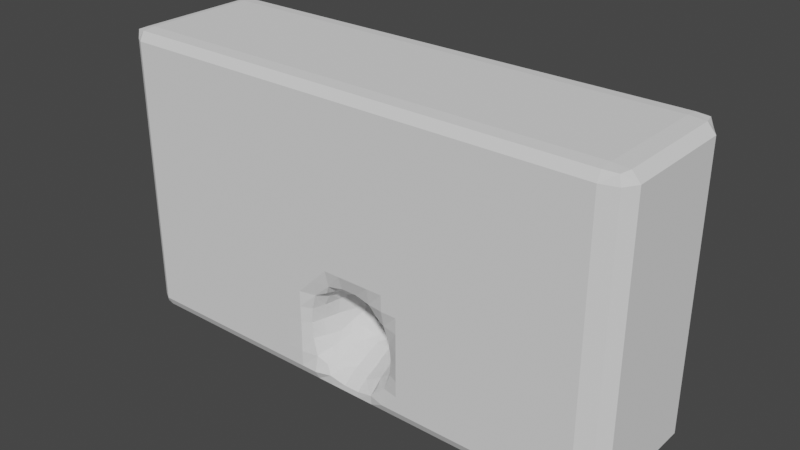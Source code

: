# Source: SM_Wall.blend  (saved by Blender 2.80.64; exported with 4.5.12 LTS)
import bpy
from mathutils import Matrix  # noqa: F401  (used for matrix-valued properties, if any)

bpy.ops.wm.read_factory_settings(use_empty=True)
scene = bpy.context.scene
scene.name = 'Scene'

# ---- collections
col_collection = bpy.data.collections.new('Collection'); scene.collection.children.link(col_collection)

# ---- node groups
ng_auto_smooth = bpy.data.node_groups.new('Auto Smooth', 'GeometryNodeTree')
_s = ng_auto_smooth.interface.new_socket(name='Geometry', in_out='OUTPUT', socket_type='NodeSocketGeometry')
_s = ng_auto_smooth.interface.new_socket(name='Geometry', in_out='INPUT', socket_type='NodeSocketGeometry')
_s = ng_auto_smooth.interface.new_socket(name='Angle', in_out='INPUT', socket_type='NodeSocketFloat')
_s.subtype = 'ANGLE'
_s.min_value = 0.0
_s.max_value = 3.142
ng_auto_smooth.is_modifier = True
_N = ng_auto_smooth.nodes; _L = ng_auto_smooth.links
n0 = _N.new('NodeGroupOutput'); n0.name = 'Group Output'; n0.location = (480, -100)
n1 = _N.new('NodeGroupInput'); n1.name = 'Group Input'; n1.location = (-420, -300)
n2 = _N.new('NodeGroupInput'); n2.name = 'Group Input.001'; n2.location = (-60, -100)
n3 = _N.new('GeometryNodeSetShadeSmooth'); n3.name = 'Set Shade Smooth'; n3.location = (120, -100)
n3.domain = 'EDGE'
n4 = _N.new('GeometryNodeSetShadeSmooth'); n4.name = 'Set Shade Smooth.001'; n4.location = (300, -100)
n5 = _N.new('GeometryNodeInputMeshEdgeAngle'); n5.name = 'Edge Angle'; n5.location = (-420, -220)
n6 = _N.new('GeometryNodeInputEdgeSmooth'); n6.name = 'Is Edge Smooth'; n6.location = (-60, -160)
n7 = _N.new('GeometryNodeInputShadeSmooth'); n7.name = 'Is Face Smooth'; n7.location = (-240, -340)
n8 = _N.new('FunctionNodeBooleanMath'); n8.name = 'Boolean Math'; n8.location = (-60, -220)
n9 = _N.new('FunctionNodeCompare'); n9.name = 'Compare'; n9.location = (-240, -180)
n9.operation = 'LESS_EQUAL'
_L.new(n5.outputs[0], n9.inputs[0])
_L.new(n4.outputs[0], n0.inputs[0])
_L.new(n1.outputs[1], n9.inputs[1])
_L.new(n9.outputs[0], n8.inputs[0])
_L.new(n7.outputs[0], n8.inputs[1])
_L.new(n2.outputs[0], n3.inputs[0])
_L.new(n6.outputs[0], n3.inputs[1])
_L.new(n3.outputs[0], n4.inputs[0])
_L.new(n8.outputs[0], n3.inputs[2])
n0.is_active_output = True

# ---- world
world_world = bpy.data.worlds.new('World'); scene.world = world_world
world_world.use_nodes = True; world_world.node_tree.nodes.clear()
_N = world_world.node_tree.nodes; _L = world_world.node_tree.links
n0 = _N.new('ShaderNodeOutputWorld'); n0.name = 'World Output'; n0.location = (300, 300)
n1 = _N.new('ShaderNodeBackground'); n1.name = 'Background'; n1.location = (10, 300)
n1.inputs[0].default_value = (0.05088, 0.05088, 0.05088, 1.0)
_L.new(n1.outputs[0], n0.inputs[0])
n0.is_active_output = True
world_world.color = (0.05088, 0.05088, 0.05088)
world_world.use_sun_shadow = False
world_world.sun_shadow_jitter_overblur = 0.0

# ---- meshes
me_sm_wall_004 = bpy.data.meshes.new('SM_Wall.004')
me_sm_wall_004.from_pydata([(-1750.0, -458.3, 10.42), (-1750.0, -468.8, 70.31), (-1750.0, -382.8, 7.811), (-1695.0, -468.8, 7.811), (-1695.0, -500.0, 70.31), (-1695.0, -382.8, -0.003174), (-382.8, -500.0, 70.31), (-273.4, -468.8, 7.811), (-273.4, -500.0, 70.31), (-164.1, -468.8, 7.811), (-166.4, -475.0, 74.78), (-54.69, -468.8, 7.811), (-54.69, -468.8, 49.19), (-131.5, -415.7, 114.2), (-54.69, -394.3, 103.9), (-492.2, -500.0, 179.7), (-492.2, -500.0, 289.1), (-492.2, -500.0, 398.4), (-492.2, -500.0, 507.8), (-382.8, -500.0, 179.7), (-382.8, -497.5, 289.1), (-274.0, -475.0, 175.7), (-311.7, -466.3, 289.1), (-382.8, -497.5, 398.4), (-382.8, -500.0, 507.8), (-320.6, -466.3, 398.4), (-308.8, -468.8, 507.8), (-204.4, -458.3, 136.6), (-382.8, -500.0, 617.2), (-382.8, -500.0, 726.6), (-272.1, -475.0, 617.6), (-273.4, -500.0, 726.6), (-273.4, -500.0, 835.9), (-193.4, -458.3, 654.4), (-159.8, -475.0, 718.5), (-54.69, -468.8, 738.8), (-164.1, -500.0, 835.9), (-54.69, -500.0, 835.9), (-235.1, -382.8, 213.4), (-274.7, -382.8, 289.1), (-221.3, -323.1, 231.3), (-238.3, -281.4, 289.9), (-299.1, -382.8, 398.4), (-279.6, -382.8, 507.8), (-270.1, -273.4, 398.4), (-259.8, -273.4, 507.8), (-227.9, -195.8, 326.9), (-237.1, -161.2, 393.6), (-239.1, -164.1, 507.8), (-224.9, -86.17, 426.8), (-223.5, -90.96, 507.8), (-166.4, -380.7, 156.3), (-163.6, -281.4, 208.6), (-199.8, -250.2, 254.0), (-54.69, -339.6, 130.7), (-54.69, -273.4, 163.5), (-126.9, -198.1, 223.7), (-170.1, -160.5, 284.7), (-142.1, -54.69, 315.4), (-49.35, -162.6, 216.4), (-82.25, -125.2, 242.5), (-9.334, -107.7, 233.6), (-49.35, -64.63, 265.6), (-213.3, -122.9, 353.9), (-199.0, -51.7, 393.6), (-211.4, -36.27, 507.8), (-238.9, -382.8, 587.9), (-230.9, -273.4, 580.9), (-223.0, -164.1, 570.1), (-218.9, -108.0, 562.9), (-179.0, -382.8, 642.6), (-124.3, -382.8, 678.9), (-175.7, -273.4, 635.6), (-121.0, -273.4, 677.9), (-54.69, -382.8, 696.1), (-54.69, -273.4, 695.0), (-172.4, -164.1, 624.8), (-117.7, -164.1, 676.3), (-175.3, -64.82, 606.5), (-114.4, -54.69, 674.6), (-54.69, -164.1, 693.4), (-54.69, -54.69, 691.6), (-1750.0, -468.8, 1930.0), (-1750.0, -458.3, 1990.0), (-1750.0, -382.8, 1992.0), (-1695.0, -500.0, 1930.0), (-1695.0, -468.8, 1992.0), (-1695.0, -382.8, 2000.0), (-1750.0, 382.8, 7.811), (-1750.0, 458.3, 10.42), (-1750.0, 468.7, 70.31), (-1695.0, 382.8, -0.003174), (-1695.0, 468.7, 7.811), (-1695.0, 500.0, 70.31), (-54.69, 500.0, 70.31), (-122.0, 18.36, 334.3), (-52.83, 54.77, 325.2), (-15.13, 113.3, 341.8), (-149.2, 54.77, 393.4), (-190.3, 54.69, 507.8), (-129.3, 164.1, 428.4), (-159.3, 164.1, 507.8), (-88.05, 91.28, 353.6), (-52.83, 155.5, 377.2), (-115.0, 229.8, 446.7), (-126.8, 269.1, 506.4), (-116.7, 353.4, 541.9), (-53.61, 269.1, 435.1), (-89.35, 302.7, 469.0), (-16.43, 334.3, 450.1), (-61.08, 380.3, 504.8), (-143.2, 61.44, 627.8), (-111.6, 29.48, 673.1), (-139.3, 164.1, 614.5), (-108.8, 102.4, 671.4), (-65.26, 61.44, 686.1), (-106.1, 164.1, 669.2), (-51.42, 164.1, 688.7), (-127.0, 273.4, 609.1), (-116.7, 353.4, 591.3), (-101.4, 273.4, 663.8), (-46.68, 273.4, 688.7), (-96.75, 387.0, 623.5), (-41.65, 382.8, 688.6), (-164.1, 500.0, 398.4), (-164.1, 500.0, 507.8), (-54.69, 500.0, 398.4), (-63.43, 475.0, 505.7), (-164.1, 500.0, 617.2), (-164.1, 500.0, 726.6), (-98.78, 468.7, 617.2), (-59.34, 475.0, 722.3), (-164.1, 500.0, 835.9), (-54.69, 500.0, 835.9), (-1750.0, 382.8, 1992.0), (-1750.0, 468.7, 1930.0), (-1750.0, 458.3, 1990.0), (-1695.0, 382.8, 2000.0), (-1695.0, 500.0, 1930.0), (-1695.0, 468.7, 1992.0), (54.69, -468.8, 7.811), (54.69, -468.8, 49.46), (164.1, -468.8, 7.811), (165.7, -475.0, 74.99), (273.4, -468.8, 7.811), (273.4, -500.0, 70.31), (382.8, -500.0, 70.31), (54.69, -394.8, 104.1), (130.3, -416.4, 114.6), (203.3, -458.3, 137.5), (273.3, -475.0, 176.3), (310.0, -468.8, 289.1), (382.8, -500.0, 179.7), (382.8, -500.0, 289.1), (318.9, -468.8, 398.4), (307.1, -468.8, 507.8), (382.8, -500.0, 398.4), (382.8, -500.0, 507.8), (54.69, -468.8, 738.6), (192.2, -458.3, 653.5), (159.1, -475.0, 718.3), (54.69, -500.0, 835.9), (164.1, -500.0, 835.9), (271.4, -475.0, 617.1), (273.4, -500.0, 726.6), (382.8, -500.0, 617.2), (382.8, -500.0, 726.6), (273.4, -500.0, 835.9), (54.69, -340.1, 130.9), (54.69, -273.4, 164.2), (165.7, -381.1, 157.9), (162.9, -282.7, 210.0), (198.6, -252.5, 255.6), (48.66, -163.3, 216.8), (81.1, -126.4, 243.2), (8.182, -107.7, 233.6), (48.66, -64.63, 266.3), (125.7, -199.3, 224.3), (168.9, -162.5, 285.9), (140.4, -54.69, 316.3), (212.2, -125.7, 356.7), (217.8, -116.0, 560.1), (196.9, -54.29, 395.3), (210.9, -54.29, 517.3), (233.3, -382.8, 215.1), (271.2, -382.8, 289.1), (220.2, -325.4, 232.7), (236.3, -282.7, 290.9), (295.6, -382.8, 398.4), (276.1, -382.8, 507.8), (266.7, -273.4, 398.4), (256.3, -273.4, 507.8), (226.7, -198.6, 328.6), (235.0, -162.9, 395.3), (232.8, -157.1, 517.3), (223.8, -90.48, 429.7), (223.8, -90.48, 487.1), (54.69, -382.8, 695.5), (54.69, -273.4, 694.3), (177.3, -382.8, 640.8), (122.6, -382.8, 678.4), (174.0, -273.4, 633.3), (119.3, -273.4, 677.2), (54.69, -164.1, 692.5), (54.69, -54.69, 690.6), (179.7, -157.1, 611.1), (116.0, -164.1, 675.4), (161.2, -54.69, 617.2), (112.7, -54.69, 673.6), (237.1, -382.8, 586.1), (229.2, -273.4, 578.7), (223.1, -188.9, 570.6), (1586.0, -468.8, 7.811), (1586.0, -500.0, 70.31), (1677.0, -458.3, 10.42), (1695.0, -468.8, 70.31), (1586.0, -382.8, -0.003174), (1695.0, -382.8, 7.811), (1750.0, -382.8, 70.31), (1586.0, -500.0, 1930.0), (1586.0, -468.8, 1992.0), (1695.0, -468.8, 1930.0), (1677.0, -458.3, 1990.0), (1586.0, -382.8, 2000.0), (1750.0, -382.8, 1930.0), (1695.0, -382.8, 1992.0), (52.14, 53.94, 325.5), (13.98, 113.3, 341.8), (120.9, 16.99, 334.9), (86.9, 89.91, 354.5), (52.14, 155.5, 378.3), (147.2, 53.94, 394.0), (186.9, 54.69, 507.8), (127.6, 164.1, 429.8), (155.8, 164.1, 507.8), (52.92, 267.8, 435.6), (88.2, 300.4, 470.9), (15.28, 334.3, 450.1), (59.92, 378.5, 505.8), (113.9, 227.5, 447.7), (124.8, 267.8, 507.5), (115.6, 349.8, 543.8), (107.6, 89.08, 670.4), (64.57, 53.45, 685.8), (104.4, 164.1, 667.8), (49.69, 164.1, 688.7), (141.1, 53.45, 627.3), (110.5, 16.17, 672.5), (137.6, 164.1, 613.1), (99.64, 273.4, 661.7), (44.96, 273.4, 688.7), (94.68, 384.9, 622.4), (39.92, 382.8, 688.6), (125.2, 273.4, 607.0), (115.6, 349.8, 589.4), (164.1, 500.0, 289.1), (54.69, 500.0, 398.4), (62.74, 475.0, 505.7), (164.1, 500.0, 398.4), (164.1, 500.0, 507.8), (97.05, 468.7, 617.2), (58.65, 475.0, 722.3), (164.1, 500.0, 617.2), (164.1, 500.0, 726.6), (54.69, 500.0, 835.9), (164.1, 500.0, 835.9), (1586.0, 382.8, -0.003174), (1695.0, 382.8, 7.811), (1750.0, 382.8, 70.31), (1586.0, 468.7, 7.811), (1586.0, 500.0, 70.31), (1677.0, 458.3, 10.42), (1695.0, 468.7, 70.31), (820.3, 500.0, 1820.0), (164.1, 500.0, 1930.0), (1586.0, 382.8, 2000.0), (1750.0, 382.8, 1930.0), (1695.0, 382.8, 1992.0), (1586.0, 500.0, 1930.0), (1586.0, 468.7, 1992.0), (1695.0, 468.7, 1930.0), (1677.0, 458.3, 1990.0)], [], [(213, 219, 85, 4, 6, 19, 15, 16, 17, 18, 24, 28, 29, 31, 32, 36, 37, 161, 162, 167, 164, 166, 165, 157, 156, 153, 152, 146), (87, 137, 134, 84), (9, 11, 12, 10), (7, 9, 10, 8), (12, 14, 13, 10), (276, 224, 218, 268), (218, 224, 221, 215), (19, 21, 22, 20), (23, 25, 26, 24), (20, 22, 25, 23), (28, 30, 31, 29), (30, 33, 34, 31), (34, 35, 37, 36), (31, 34, 36, 32), (40, 41, 39, 38), (44, 45, 43, 42), (49, 50, 48, 47), (54, 55, 52, 51), (61, 62, 60, 59), (56, 59, 60, 57), (60, 62, 58, 57), (40, 52, 53, 41), (51, 52, 40, 38), (49, 64, 65, 50), (63, 64, 49, 47), (56, 57, 53, 52), (55, 59, 56, 52), (47, 48, 45, 44), (41, 44, 42, 39), (58, 64, 63, 57), (46, 47, 44, 41), (46, 57, 63, 47), (53, 57, 46, 41), (72, 73, 71, 70), (71, 73, 75, 74), (78, 79, 77, 76), (77, 79, 81, 80), (66, 67, 72, 70), (68, 69, 78, 76), (76, 77, 73, 72), (73, 77, 80, 75), (67, 68, 76, 72), (15, 19, 20, 16), (17, 23, 24, 18), (16, 20, 23, 17), (38, 39, 22, 21), (42, 43, 26, 25), (39, 42, 25, 22), (27, 51, 38, 21), (70, 71, 34, 33), (34, 71, 74, 35), (30, 66, 70, 33), (24, 26, 30, 28), (45, 67, 66, 43), (50, 69, 68, 48), (48, 68, 67, 45), (50, 65, 78, 69), (43, 66, 30, 26), (6, 8, 21, 19), (8, 10, 27, 21), (13, 14, 54, 51), (13, 51, 27, 10), (0, 3, 4, 1), (0, 2, 5, 3), (275, 137, 87, 223), (93, 90, 135, 138), (225, 277, 275, 223), (268, 218, 217, 267), (4, 85, 82, 1), (82, 85, 86, 83), (86, 87, 84, 83), (5, 216, 212, 144, 142, 140, 11, 9, 7, 3), (1, 82, 83, 84, 134, 136, 135, 90, 89, 88, 2, 0), (5, 91, 266, 216), (270, 269, 92, 93, 94), (100, 101, 99, 98), (102, 103, 100, 98), (109, 110, 108, 107), (104, 107, 108, 105), (108, 110, 106, 105), (104, 105, 101, 100), (103, 107, 104, 100), (97, 103, 102, 96), (95, 96, 102, 98), (116, 117, 115, 114), (111, 114, 115, 112), (111, 113, 116, 114), (122, 123, 121, 120), (118, 119, 122, 120), (120, 121, 117, 116), (113, 118, 120, 116), (125, 127, 126, 124), (129, 131, 130, 128), (132, 133, 131, 129), (130, 131, 123, 122), (101, 113, 111, 99), (106, 119, 118, 105), (106, 110, 122, 119), (105, 118, 113, 101), (128, 130, 127, 125), (127, 130, 122, 110), (90, 93, 92, 89), (88, 89, 92, 91), (2, 88, 91, 5), (272, 270, 278, 280), (139, 137, 275, 279), (117, 121, 123, 252, 250, 245), (136, 139, 138, 135), (137, 139, 136, 134), (140, 142, 143, 141), (142, 144, 145, 143), (274, 273, 255, 258, 259, 262, 263, 265, 264, 133, 132, 129, 128, 125, 124, 126, 94, 93, 138), (143, 148, 147, 141), (150, 152, 153, 151), (154, 156, 157, 155), (151, 153, 156, 154), (163, 165, 166, 164), (159, 163, 164, 160), (158, 160, 162, 161), (160, 164, 167, 162), (170, 171, 169, 168), (173, 174, 176, 175), (173, 177, 178, 174), (178, 179, 176, 174), (184, 185, 187, 186), (188, 189, 191, 190), (193, 194, 196, 195), (171, 186, 187, 172), (184, 186, 171, 170), (182, 195, 196, 183), (193, 195, 182, 180), (181, 183, 196, 194), (171, 172, 178, 177), (171, 177, 173, 169), (190, 191, 194, 193), (178, 180, 182, 179), (185, 188, 190, 187), (187, 190, 193, 192), (178, 192, 193, 180), (187, 192, 178, 172), (199, 200, 202, 201), (197, 198, 202, 200), (205, 206, 208, 207), (203, 204, 208, 206), (199, 201, 210, 209), (201, 202, 206, 205), (198, 203, 206, 202), (201, 205, 211, 210), (150, 151, 185, 184), (154, 155, 189, 188), (151, 154, 188, 185), (150, 184, 170, 149), (159, 160, 200, 199), (158, 197, 200, 160), (159, 199, 209, 163), (155, 157, 165, 163), (181, 205, 207, 183), (189, 209, 210, 191), (191, 210, 211, 194), (181, 194, 211, 205), (155, 163, 209, 189), (144, 212, 213, 146, 145), (212, 214, 215, 213), (217, 218, 215, 214), (212, 216, 217, 214), (145, 146, 152, 150), (143, 145, 150, 149), (147, 148, 170, 168), (143, 149, 170, 148), (215, 221, 219, 213), (3, 7, 8, 6, 4), (219, 221, 222, 220), (277, 225, 224, 276), (224, 225, 222, 221), (222, 225, 223, 220), (85, 219, 220, 86), (231, 232, 234, 233), (231, 233, 230, 229), (235, 236, 238, 237), (235, 239, 240, 236), (240, 241, 238, 236), (233, 234, 240, 239), (233, 239, 235, 230), (226, 229, 230, 227), (226, 228, 231, 229), (242, 243, 245, 244), (242, 246, 247, 243), (242, 244, 248, 246), (249, 250, 252, 251), (249, 251, 254, 253), (244, 245, 250, 249), (244, 249, 253, 248), (257, 259, 258, 256), (261, 263, 262, 260), (264, 265, 263, 261), (251, 252, 261, 260), (232, 246, 248, 234), (240, 253, 254, 241), (238, 241, 254, 251), (234, 248, 253, 240), (260, 262, 259, 257), (238, 251, 260, 257), (216, 266, 267, 217), (270, 272, 271, 269), (87, 86, 220, 223), (271, 272, 268, 267), (266, 269, 271, 267), (92, 269, 266, 91), (278, 270, 94, 126, 256, 258, 255, 273, 274), (279, 278, 274, 138, 139), (272, 280, 276, 268), (279, 281, 280, 278), (280, 281, 277, 276), (277, 281, 279, 275), (11, 140, 141, 12), (141, 147, 14, 12), (35, 158, 161, 37), (61, 175, 176, 62), (173, 175, 61, 59), (169, 173, 59, 55), (14, 147, 168, 169, 55, 54), (75, 80, 81, 204, 203, 198, 197, 74), (35, 74, 197, 158), (226, 227, 97, 96), (109, 237, 238, 110), (235, 237, 109, 107), (97, 227, 230, 103), (230, 235, 107, 103), (115, 117, 245, 243), (127, 257, 256, 126), (133, 264, 261, 131), (238, 257, 127, 110), (123, 131, 261, 252), (62, 96, 95, 58), (98, 99, 65, 64), (95, 98, 64, 58), (111, 112, 79, 78), (79, 112, 115, 81), (99, 111, 78, 65), (179, 228, 226, 176), (182, 183, 232, 231), (179, 182, 231, 228), (207, 208, 247, 246), (204, 243, 247, 208), (183, 207, 246, 232), (176, 226, 96, 62), (81, 115, 243, 204)])
me_sm_wall_004.use_remesh_preserve_volume = False
me_sm_wall_004.use_remesh_preserve_attributes = False
me_sm_wall_004.use_mirror_vertex_groups = False
me_sm_wall_004.update()

# ---- objects
ob_sm_wall = bpy.data.objects.new('SM_Wall', me_sm_wall_004)

# ---- transforms, parenting, visibility, modifiers, constraints
ob_sm_wall.location = (0.0, 0.0, 0.0)
ob_sm_wall.scale = (0.01, 0.01, 0.01)
ob_sm_wall.color = (0.8, 0.8, 0.8, 1.0)
ob_sm_wall.lineart.crease_threshold = 0.0
_m = ob_sm_wall.modifiers.new('Auto Smooth', 'NODES')
_m.node_group = ng_auto_smooth
_gi = [s.identifier for s in ng_auto_smooth.interface.items_tree if s.item_type == 'SOCKET' and s.in_out == 'INPUT']
_m[_gi[1]] = 0.5236  # Angle

# ---- collection membership
col_collection.objects.link(ob_sm_wall)

# ---- scene / render settings (as saved in the file)
scene.frame_start = 1; scene.frame_end = 250; scene.frame_set(1)
scene.render.engine = 'BLENDER_EEVEE_NEXT'
scene.render.fps = 25
scene.cycles.use_denoising = False
scene.cycles.samples = 128
scene.cycles.sampling_pattern = 'TABULATED_SOBOL'
scene.cycles.use_adaptive_sampling = False
scene.cycles.use_light_tree = False
scene.view_settings.view_transform = 'Filmic'
bpy.context.view_layer.update()

# ---- added for rendering (the .blend has no active camera and no usable light): camera, sun
cam_auto = bpy.data.cameras.new('AutoCamera')
cam_auto.lens = 50.0
cam_auto.sensor_width = 36.0
cam_auto.clip_end = 1000.0
ob_auto_camera = bpy.data.objects.new('AutoCamera', cam_auto)
scene.collection.objects.link(ob_auto_camera)
ob_auto_camera.location = (38.4274, -46.113, 40.7419)
ob_auto_camera.rotation_euler = (1.09748, -7.21219e-08, 0.694738)
scene.camera = ob_auto_camera
light_auto_sun = bpy.data.lights.new('AutoSun', 'SUN')
light_auto_sun.energy = 3.0
light_auto_sun.angle = 0.0523599
ob_auto_sun = bpy.data.objects.new('AutoSun', light_auto_sun)
scene.collection.objects.link(ob_auto_sun)
ob_auto_sun.rotation_euler = (0.872665, 0.174533, 0.523599)
bpy.context.view_layer.update()
